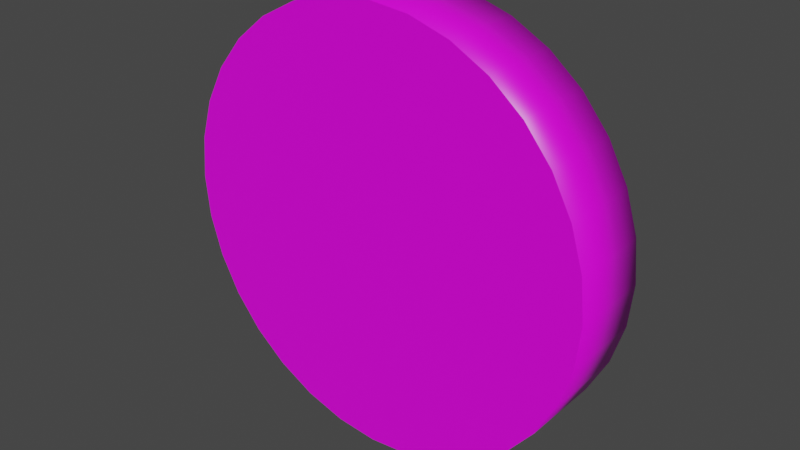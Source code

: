 # Source: disc.blend  (saved by Blender 2.82.7; exported with 4.5.12 LTS)
import bpy
from mathutils import Matrix  # noqa: F401  (used for matrix-valued properties, if any)

bpy.ops.wm.read_factory_settings(use_empty=True)
scene = bpy.context.scene
scene.name = 'Scene'

# ---- collections
col_collection = bpy.data.collections.new('Collection'); scene.collection.children.link(col_collection)

# ---- images (referenced by path relative to the original .blend; pixels are not part of the script)
import os
ASSET_DIR = os.environ.get("B2B_ASSET_DIR", "")  # directory of the original .blend (textures are referenced by path, not embedded)
HERE = os.path.dirname(os.path.abspath(__file__))  # packed textures are extracted next to this script under _unpacked/

def load_image(name, relpath, width, height, colorspace="sRGB"):
    """Load a texture the original file referenced (path relative to the .blend, or extracted next to this script)."""
    p = next((c for c in (os.path.join(HERE, relpath), os.path.join(ASSET_DIR, relpath)) if relpath and os.path.exists(c)), "")
    if p:
        img = bpy.data.images.load(p, check_existing=True)
        img.name = name
    else:  # same state as the original file: an image datablock whose file is absent (Cycles renders it pink)
        img = bpy.data.images.new(name, width, height)
        img.source = "FILE"
        img.filepath = "//" + (relpath or name)
    img.colorspace_settings.name = colorspace
    return img
img_wood_jpg = load_image('wood.jpg', 'wood.jpg', 1024, 1024, 'sRGB')

# ---- materials (node trees are filled in below, after node groups)
mat_material = bpy.data.materials.new('Material')
mat_material.alpha_threshold = 0.0
mat_material.use_transparent_shadow = False
mat_material.line_color = (0.0, 0.0, 0.0, 1.0)

# ---- material node trees
mat_material.use_nodes = True; mat_material.node_tree.nodes.clear()
_N = mat_material.node_tree.nodes; _L = mat_material.node_tree.links
n0 = _N.new('ShaderNodeOutputMaterial'); n0.name = 'Material Output'; n0.location = (300, 300)
n1 = _N.new('ShaderNodeBsdfPrincipled'); n1.name = 'Principled BSDF'; n1.location = (10, 300)
n1.distribution = 'GGX'
n1.subsurface_method = 'BURLEY'
n1.inputs[2].default_value = 0.4
n1.inputs[3].default_value = 1.45
n1.inputs[27].default_value = (0.0, 0.0, 0.0, 1.0)
n1.inputs[28].default_value = 1.0
n2 = _N.new('ShaderNodeTexImage'); n2.name = 'Image Texture'; n2.location = (-280, 280)
n2.image = img_wood_jpg
_L.new(n1.outputs[0], n0.inputs[0])
_L.new(n2.outputs[0], n1.inputs[0])
n0.is_active_output = True

# ---- world
world_world = bpy.data.worlds.new('World'); scene.world = world_world
world_world.use_nodes = True; world_world.node_tree.nodes.clear()
_N = world_world.node_tree.nodes; _L = world_world.node_tree.links
n0 = _N.new('ShaderNodeOutputWorld'); n0.name = 'World Output'; n0.location = (300, 300)
n1 = _N.new('ShaderNodeBackground'); n1.name = 'Background'; n1.location = (10, 300)
n1.inputs[0].default_value = (0.05088, 0.05088, 0.05088, 1.0)
_L.new(n1.outputs[0], n0.inputs[0])
n0.is_active_output = True
world_world.color = (0.05088, 0.05088, 0.05088)
world_world.use_sun_shadow = False
world_world.sun_shadow_jitter_overblur = 0.0

# ---- meshes
me_cube = bpy.data.meshes.new('Cube')
me_cube.from_pydata([(0.1913, -0.095, 0.4619), (0.1913, 0.095, 0.4619), (0.09755, -0.095, 0.4904), (0.09755, 0.095, 0.4904), (3.097e-08, -0.095, 0.5), (3.097e-08, 0.095, 0.5), (0.2778, 0.095, 0.4157), (0.2778, -0.095, 0.4157), (0.3536, 0.095, 0.3536), (0.3536, -0.095, 0.3536), (0.4157, 0.095, 0.2778), (0.4157, -0.095, 0.2778), (0.4619, 0.095, 0.1913), (0.4619, -0.095, 0.1913), (0.4904, 0.095, 0.09755), (0.4904, -0.095, 0.09755), (0.5, 0.095, -6.566e-08), (0.5, -0.095, -9.546e-08), (0.4904, 0.095, -0.09755), (0.4904, -0.095, -0.09755), (0.4619, 0.095, -0.1913), (0.4619, -0.095, -0.1913), (0.4157, 0.095, -0.2778), (0.4157, -0.095, -0.2778), (0.3536, 0.095, -0.3536), (0.3536, -0.095, -0.3536), (0.2778, 0.095, -0.4157), (0.2778, -0.095, -0.4157), (0.1913, 0.095, -0.4619), (0.1913, -0.095, -0.4619), (0.09755, 0.095, -0.4904), (0.09755, -0.095, -0.4904), (-1.32e-07, 0.095, -0.5), (-1.32e-07, -0.095, -0.5), (-0.09755, 0.095, -0.4904), (-0.09755, -0.095, -0.4904), (-0.1913, 0.095, -0.4619), (-0.1913, -0.095, -0.4619), (-0.2778, 0.095, -0.4157), (-0.2778, -0.095, -0.4157), (-0.3536, 0.095, -0.3536), (-0.3536, -0.095, -0.3536), (-0.4157, 0.095, -0.2778), (-0.4157, -0.095, -0.2778), (-0.4619, 0.095, -0.1913), (-0.4619, -0.095, -0.1913), (-0.4904, 0.095, -0.09754), (-0.4904, -0.095, -0.09754), (-0.5, 0.095, 3.814e-07), (-0.5, -0.095, 3.218e-07), (-0.4904, 0.095, 0.09755), (-0.4904, -0.095, 0.09755), (-0.4619, 0.095, 0.1913), (-0.4619, -0.095, 0.1913), (-0.4157, 0.095, 0.2778), (-0.4157, -0.095, 0.2778), (-0.3536, 0.095, 0.3536), (-0.3536, -0.095, 0.3536), (-0.2778, 0.095, 0.4157), (-0.2778, -0.095, 0.4157), (-0.1913, 0.095, 0.4619), (-0.1913, -0.095, 0.4619), (-0.09754, 0.095, 0.4904), (-0.09754, -0.095, 0.4904)], [], [(5, 4, 2, 3), (3, 2, 0, 1), (1, 0, 7, 6), (6, 7, 9, 8), (8, 9, 11, 10), (10, 11, 13, 12), (12, 13, 15, 14), (14, 15, 17, 16), (16, 17, 19, 18), (18, 19, 21, 20), (20, 21, 23, 22), (22, 23, 25, 24), (24, 25, 27, 26), (26, 27, 29, 28), (28, 29, 31, 30), (30, 31, 33, 32), (32, 33, 35, 34), (34, 35, 37, 36), (36, 37, 39, 38), (38, 39, 41, 40), (40, 41, 43, 42), (42, 43, 45, 44), (44, 45, 47, 46), (46, 47, 49, 48), (48, 49, 51, 50), (50, 51, 53, 52), (52, 53, 55, 54), (54, 55, 57, 56), (56, 57, 59, 58), (58, 59, 61, 60), (2, 4, 63, 61, 59, 57, 55, 53, 51, 49, 47, 45, 43, 41, 39, 37, 35, 33, 31, 29, 27, 25, 23, 21, 19, 17, 15, 13, 11, 9, 7, 0), (60, 61, 63, 62), (62, 63, 4, 5), (3, 1, 6, 8, 10, 12, 14, 16, 18, 20, 22, 24, 26, 28, 30, 32, 34, 36, 38, 40, 42, 44, 46, 48, 50, 52, 54, 56, 58, 60, 62, 5)])
me_cube.polygons.foreach_set('use_smooth', [1, 1, 1, 1, 1, 1, 1, 1, 1, 1, 1, 1, 1, 1, 1, 1, 1, 1, 1, 1, 1, 1, 1, 1, 1, 1, 1, 1, 1, 1, 0, 1, 1, 0])
_uv = me_cube.uv_layers.new(name='UVMap')
_uv.uv.foreach_set('vector', [0.5, 1.0, 0.5, 1.0, 0.5975, 0.9904, 0.5975, 0.9904, 0.5975, 0.9904, 0.5975, 0.9904, 0.6913, 0.9619, 0.6913, 0.9619, 0.6913, 0.9619, 0.6913, 0.9619, 0.7778, 0.9157, 0.7778, 0.9157, 0.7778, 0.9157, 0.7778, 0.9157, 0.8536, 0.8536, 0.8536, 0.8536, 0.8536, 0.8536, 0.8536, 0.8536, 0.9157, 0.7778, 0.9157, 0.7778, 0.9157, 0.7778, 0.9157, 0.7778, 0.9619, 0.6913, 0.9619, 0.6913, 0.9619, 0.6913, 0.9619, 0.6913, 0.9904, 0.5975, 0.9904, 0.5975, 0.9904, 0.5975, 0.9904, 0.5975, 1.0, 0.5, 1.0, 0.5, 1.0, 0.5, 1.0, 0.5, 0.9904, 0.4025, 0.9904, 0.4025, 0.9904, 0.4025, 0.9904, 0.4025, 0.9619, 0.3087, 0.9619, 0.3087, 0.9619, 0.3087, 0.9619, 0.3087, 0.9157, 0.2222, 0.9157, 0.2222, 0.9157, 0.2222, 0.9157, 0.2222, 0.8536, 0.1464, 0.8536, 0.1464, 0.8536, 0.1464, 0.8536, 0.1464, 0.7778, 0.08427, 0.7778, 0.08427, 0.7778, 0.08427, 0.7778, 0.08427, 0.6913, 0.03806, 0.6913, 0.03806, 0.6913, 0.03806, 0.6913, 0.03806, 0.5975, 0.009607, 0.5975, 0.009607, 0.5975, 0.009607, 0.5975, 0.009607, 0.5, 0.0, 0.5, 7.214e-08, 0.5, 7.214e-08, 0.5, 0.0, 0.4025, 0.009607, 0.4025, 0.009608, 0.4025, 0.009608, 0.4025, 0.009607, 0.3087, 0.03806, 0.3087, 0.03806, 0.3087, 0.03806, 0.3087, 0.03806, 0.2222, 0.08427, 0.2222, 0.08427, 0.2222, 0.08427, 0.2222, 0.08427, 0.1464, 0.1464, 0.1464, 0.1464, 0.1464, 0.1464, 0.1464, 0.1464, 0.08426, 0.2222, 0.08426, 0.2222, 0.08426, 0.2222, 0.08426, 0.2222, 0.03806, 0.3087, 0.03806, 0.3087, 0.03806, 0.3087, 0.03806, 0.3087, 0.009607, 0.4025, 0.009607, 0.4025, 0.009607, 0.4025, 0.009607, 0.4025, 0.0, 0.5, 0.0, 0.5, 0.0, 0.5, 0.0, 0.5, 0.009607, 0.5975, 0.009607, 0.5975, 0.009607, 0.5975, 0.009607, 0.5975, 0.03806, 0.6913, 0.03806, 0.6913, 0.03806, 0.6913, 0.03806, 0.6913, 0.08427, 0.7778, 0.08427, 0.7778, 0.08427, 0.7778, 0.08427, 0.7778, 0.1464, 0.8536, 0.1464, 0.8536, 0.1464, 0.8536, 0.1464, 0.8536, 0.2222, 0.9157, 0.2222, 0.9157, 0.2222, 0.9157, 0.2222, 0.9157, 0.3087, 0.9619, 0.3087, 0.9619, 0.5975, 0.9904, 0.5, 1.0, 0.4025, 0.9904, 0.3087, 0.9619, 0.2222, 0.9157, 0.1464, 0.8536, 0.08427, 0.7778, 0.03806, 0.6913, 0.009607, 0.5975, 0.0, 0.5, 0.009607, 0.4025, 0.03806, 0.3087, 0.08426, 0.2222, 0.1464, 0.1464, 0.2222, 0.08427, 0.3087, 0.03806, 0.4025, 0.009607, 0.5, 0.0, 0.5975, 0.009607, 0.6913, 0.03806, 0.7778, 0.08427, 0.8536, 0.1464, 0.9157, 0.2222, 0.9619, 0.3087, 0.9904, 0.4025, 1.0, 0.5, 0.9904, 0.5975, 0.9619, 0.6913, 0.9157, 0.7778, 0.8536, 0.8536, 0.7778, 0.9157, 0.6913, 0.9619, 0.3087, 0.9619, 0.3087, 0.9619, 0.4025, 0.9904, 0.4025, 0.9904, 0.4025, 0.9904, 0.4025, 0.9904, 0.5, 1.0, 0.5, 1.0, 0.5975, 0.9904, 0.6913, 0.9619, 0.7778, 0.9157, 0.8536, 0.8536, 0.9157, 0.7778, 0.9619, 0.6913, 0.9904, 0.5975, 1.0, 0.5, 0.9904, 0.4025, 0.9619, 0.3087, 0.9157, 0.2222, 0.8536, 0.1464, 0.7778, 0.08427, 0.6913, 0.03806, 0.5975, 0.009607, 0.5, 7.214e-08, 0.4025, 0.009608, 0.3087, 0.03806, 0.2222, 0.08427, 0.1464, 0.1464, 0.08426, 0.2222, 0.03806, 0.3087, 0.009607, 0.4025, 0.0, 0.5, 0.009607, 0.5975, 0.03806, 0.6913, 0.08427, 0.7778, 0.1464, 0.8536, 0.2222, 0.9157, 0.3087, 0.9619, 0.4025, 0.9904, 0.5, 1.0])
me_cube.materials.append(mat_material)
me_cube.use_remesh_preserve_volume = False
me_cube.use_remesh_preserve_attributes = False
me_cube.use_mirror_vertex_groups = False
me_cube.update()

# ---- objects
ob_mesh_cell = bpy.data.objects.new('mesh_cell', me_cube)

# ---- transforms, parenting, visibility, modifiers, constraints
ob_mesh_cell.location = (0.0, 0.0, 0.0)
ob_mesh_cell.lock_rotations_4d = False
ob_mesh_cell.empty_display_type = 'ARROWS'
ob_mesh_cell.lineart.crease_threshold = 0.0

# ---- collection membership
col_collection.objects.link(ob_mesh_cell)

# ---- scene / render settings (as saved in the file)
scene.frame_start = 1; scene.frame_end = 250; scene.frame_set(1)
scene.render.engine = 'BLENDER_EEVEE_NEXT'
scene.cycles.use_denoising = False
scene.cycles.samples = 128
scene.cycles.sampling_pattern = 'TABULATED_SOBOL'
scene.cycles.use_adaptive_sampling = False
scene.cycles.use_light_tree = False
scene.view_settings.view_transform = 'Filmic'
bpy.context.view_layer.update()

# ---- added for rendering (the .blend has no active camera and no usable light): camera, sun
cam_auto = bpy.data.cameras.new('AutoCamera')
cam_auto.lens = 50.0
cam_auto.sensor_width = 36.0
cam_auto.clip_end = 1000.0
ob_auto_camera = bpy.data.objects.new('AutoCamera', cam_auto)
scene.collection.objects.link(ob_auto_camera)
ob_auto_camera.location = (1.32022, -1.58427, 1.05618)
ob_auto_camera.rotation_euler = (1.09748, -7.21219e-08, 0.694738)
scene.camera = ob_auto_camera
light_auto_sun = bpy.data.lights.new('AutoSun', 'SUN')
light_auto_sun.energy = 3.0
light_auto_sun.angle = 0.0523599
ob_auto_sun = bpy.data.objects.new('AutoSun', light_auto_sun)
scene.collection.objects.link(ob_auto_sun)
ob_auto_sun.rotation_euler = (0.872665, 0.174533, 0.523599)
bpy.context.view_layer.update()
